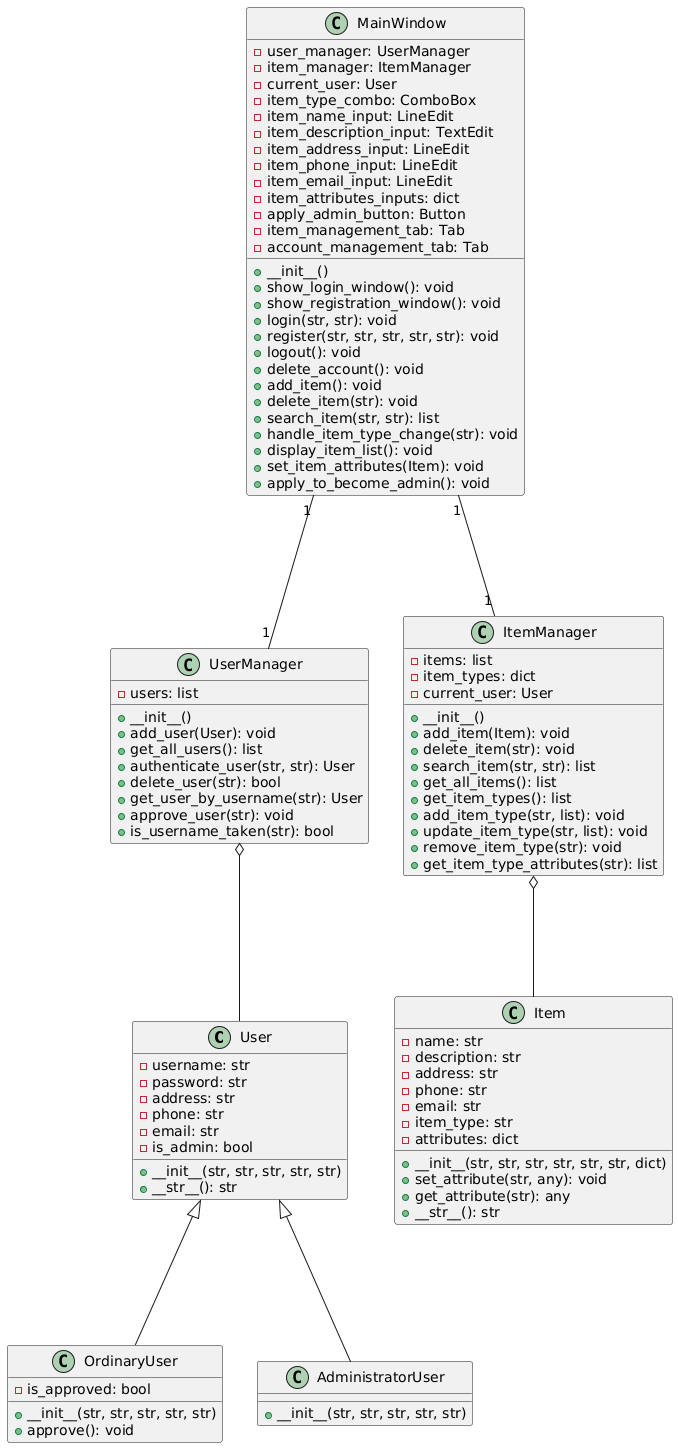

The diagram above was rendered by PlantUML. Its source (embedded in the PNG):
@startuml
User <|=== OrdinaryUser
User <|=== AdministratorUser
UserManager o=== User
ItemManager o=== Item
UserManager "1"-up--"1" MainWindow
ItemManager "1"-up--"1" MainWindow
class User {
    - username: str
    - password: str
    - address: str
    - phone: str
    - email: str
    - is_admin: bool
    + __init__(str, str, str, str, str)
    + __str__(): str
}

class OrdinaryUser {
    - is_approved: bool
    + __init__(str, str, str, str, str)
    + approve(): void
}

class AdministratorUser {
    + __init__(str, str, str, str, str)
}

class Item {
    - name: str
    - description: str
    - address: str
    - phone: str
    - email: str
    - item_type: str
    - attributes: dict
    + __init__(str, str, str, str, str, str, dict)
    + set_attribute(str, any): void
    + get_attribute(str): any
    + __str__(): str
}

class ItemManager {
    - items: list
    - item_types: dict
    - current_user: User
    + __init__()
    + add_item(Item): void
    + delete_item(str): void
    + search_item(str, str): list
    + get_all_items(): list
    + get_item_types(): list
    + add_item_type(str, list): void
    + update_item_type(str, list): void
    + remove_item_type(str): void
    + get_item_type_attributes(str): list
}

class UserManager {
    - users: list
    + __init__()
    + add_user(User): void
    + get_all_users(): list
    + authenticate_user(str, str): User
    + delete_user(str): bool
    + get_user_by_username(str): User
    + approve_user(str): void
    + is_username_taken(str): bool
}

class MainWindow {
    - user_manager: UserManager
    - item_manager: ItemManager
    - current_user: User
    - item_type_combo: ComboBox
    - item_name_input: LineEdit
    - item_description_input: TextEdit
    - item_address_input: LineEdit
    - item_phone_input: LineEdit
    - item_email_input: LineEdit
    - item_attributes_inputs: dict
    - apply_admin_button: Button
    - item_management_tab: Tab
    - account_management_tab: Tab
    + __init__()
    + show_login_window(): void
    + show_registration_window(): void
    + login(str, str): void
    + register(str, str, str, str, str): void
    + logout(): void
    + delete_account(): void
    + add_item(): void
    + delete_item(str): void
    + search_item(str, str): list
    + handle_item_type_change(str): void
    + display_item_list(): void
    + set_item_attributes(Item): void
    + apply_to_become_admin(): void
}
@enduml